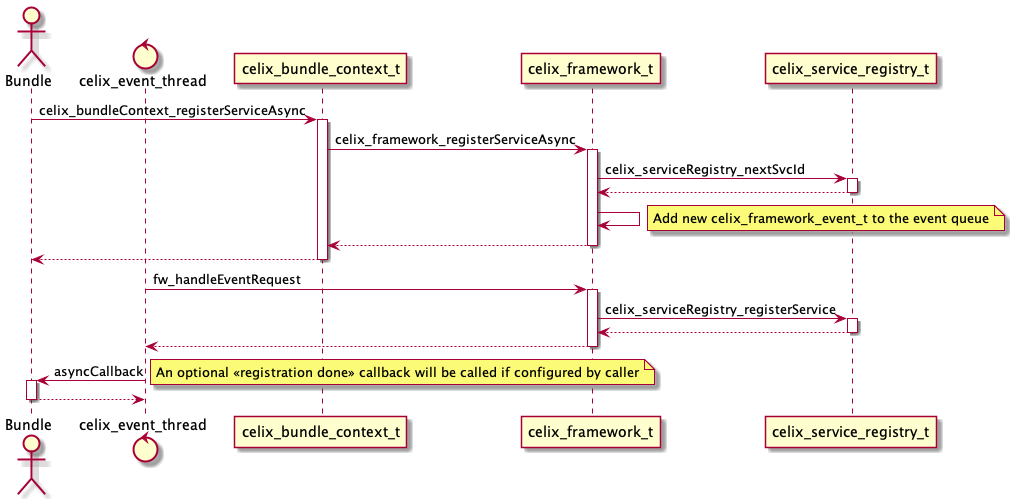

The diagram above was rendered by PlantUML. Its source (embedded in the PNG):
@startuml
actor Bundle
control celix_event_thread

Bundle -> celix_bundle_context_t ++: celix_bundleContext_registerServiceAsync
celix_bundle_context_t -> celix_framework_t ++: celix_framework_registerServiceAsync
celix_framework_t -> celix_service_registry_t ++: celix_serviceRegistry_nextSvcId
return
celix_framework_t -> celix_framework_t
note right: Add new celix_framework_event_t to the event queue
return
return

celix_event_thread -> celix_framework_t ++ : fw_handleEventRequest
celix_framework_t -> celix_service_registry_t ++ : celix_serviceRegistry_registerService
return
return

celix_event_thread -> Bundle ++: asyncCallback
note right: An optional <<registration done>> callback will be called if configured by caller
return

@enduml